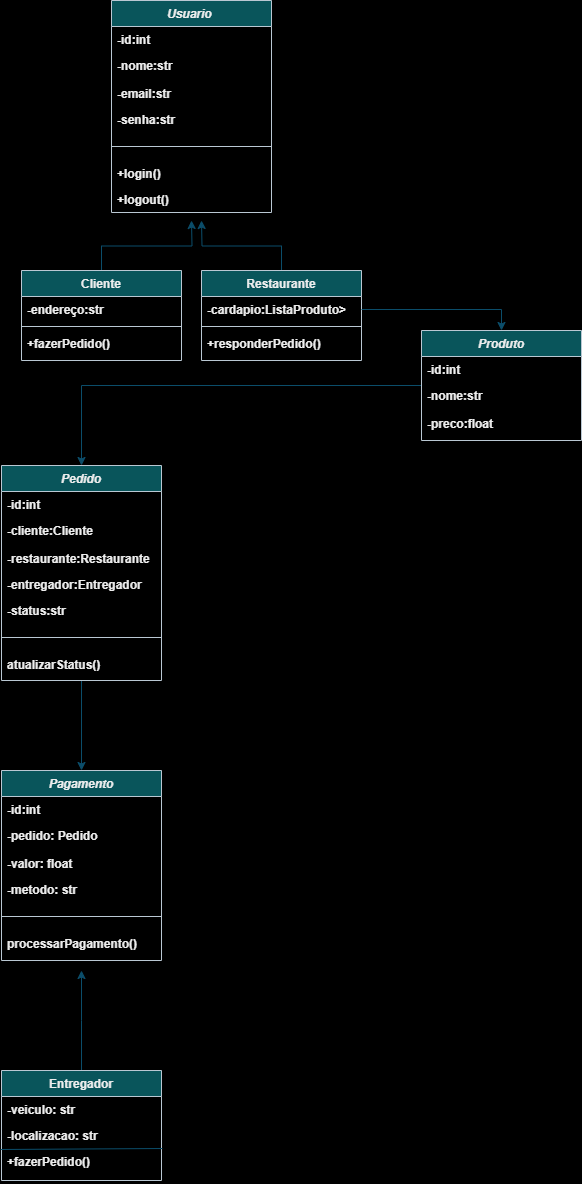

The diagram above was exported from draw.io. Its source (the exported page's mxGraphModel, read from the mxfile embedded in the PNG):
<mxGraphModel dx="839" dy="484" grid="1" gridSize="10" guides="1" tooltips="1" connect="1" arrows="1" fold="1" page="1" pageScale="1" pageWidth="827" pageHeight="1169" background="light-dark(#FFFFFF,#FFFFFF)" math="0" shadow="0">
  <root>
    <mxCell id="WIyWlLk6GJQsqaUBKTNV-0" />
    <mxCell id="WIyWlLk6GJQsqaUBKTNV-1" parent="WIyWlLk6GJQsqaUBKTNV-0" />
    <mxCell id="zkfFHV4jXpPFQw0GAbJ--0" value="Usuario " style="swimlane;fontStyle=3;align=center;verticalAlign=top;childLayout=stackLayout;horizontal=1;startSize=26;horizontalStack=0;resizeParent=1;resizeLast=0;collapsible=1;marginBottom=0;rounded=0;shadow=0;strokeWidth=1;labelBackgroundColor=none;fillColor=#09555B;strokeColor=#BAC8D3;fontColor=#EEEEEE;" parent="WIyWlLk6GJQsqaUBKTNV-1" vertex="1">
      <mxGeometry x="220" y="60" width="160" height="212" as="geometry">
        <mxRectangle x="230" y="140" width="160" height="26" as="alternateBounds" />
      </mxGeometry>
    </mxCell>
    <mxCell id="zkfFHV4jXpPFQw0GAbJ--1" value="-id:int" style="text;align=left;verticalAlign=top;spacingLeft=4;spacingRight=4;overflow=hidden;rotatable=0;points=[[0,0.5],[1,0.5]];portConstraint=eastwest;labelBackgroundColor=none;fontColor=#EEEEEE;fontStyle=1" parent="zkfFHV4jXpPFQw0GAbJ--0" vertex="1">
      <mxGeometry y="26" width="160" height="26" as="geometry" />
    </mxCell>
    <mxCell id="zkfFHV4jXpPFQw0GAbJ--2" value="-nome:str" style="text;align=left;verticalAlign=top;spacingLeft=4;spacingRight=4;overflow=hidden;rotatable=0;points=[[0,0.5],[1,0.5]];portConstraint=eastwest;rounded=0;shadow=0;html=0;labelBackgroundColor=none;fontColor=#EEEEEE;fontStyle=1" parent="zkfFHV4jXpPFQw0GAbJ--0" vertex="1">
      <mxGeometry y="52" width="160" height="28" as="geometry" />
    </mxCell>
    <mxCell id="zkfFHV4jXpPFQw0GAbJ--3" value="-email:str&#10;" style="text;align=left;verticalAlign=top;spacingLeft=4;spacingRight=4;overflow=hidden;rotatable=0;points=[[0,0.5],[1,0.5]];portConstraint=eastwest;rounded=0;shadow=0;html=0;labelBackgroundColor=none;fontColor=#EEEEEE;fontStyle=1" parent="zkfFHV4jXpPFQw0GAbJ--0" vertex="1">
      <mxGeometry y="80" width="160" height="26" as="geometry" />
    </mxCell>
    <mxCell id="3n51N9AuqZRMIo2n7m_w-0" value="-senha:str&#10;" style="text;align=left;verticalAlign=top;spacingLeft=4;spacingRight=4;overflow=hidden;rotatable=0;points=[[0,0.5],[1,0.5]];portConstraint=eastwest;rounded=0;shadow=0;html=0;labelBackgroundColor=none;fontColor=#EEEEEE;fontStyle=1" parent="zkfFHV4jXpPFQw0GAbJ--0" vertex="1">
      <mxGeometry y="106" width="160" height="26" as="geometry" />
    </mxCell>
    <mxCell id="zkfFHV4jXpPFQw0GAbJ--4" value="" style="line;html=1;strokeWidth=1;align=left;verticalAlign=middle;spacingTop=-1;spacingLeft=3;spacingRight=3;rotatable=0;labelPosition=right;points=[];portConstraint=eastwest;labelBackgroundColor=none;fillColor=#09555B;strokeColor=#BAC8D3;fontColor=#EEEEEE;fontStyle=1" parent="zkfFHV4jXpPFQw0GAbJ--0" vertex="1">
      <mxGeometry y="132" width="160" height="28" as="geometry" />
    </mxCell>
    <mxCell id="3n51N9AuqZRMIo2n7m_w-1" value="+login()" style="text;align=left;verticalAlign=top;spacingLeft=4;spacingRight=4;overflow=hidden;rotatable=0;points=[[0,0.5],[1,0.5]];portConstraint=eastwest;rounded=0;shadow=0;html=0;labelBackgroundColor=none;fontColor=#EEEEEE;fontStyle=1" parent="zkfFHV4jXpPFQw0GAbJ--0" vertex="1">
      <mxGeometry y="160" width="160" height="26" as="geometry" />
    </mxCell>
    <mxCell id="3n51N9AuqZRMIo2n7m_w-2" value="+logout()" style="text;align=left;verticalAlign=top;spacingLeft=4;spacingRight=4;overflow=hidden;rotatable=0;points=[[0,0.5],[1,0.5]];portConstraint=eastwest;rounded=0;shadow=0;html=0;labelBackgroundColor=none;fontColor=#EEEEEE;fontStyle=1" parent="zkfFHV4jXpPFQw0GAbJ--0" vertex="1">
      <mxGeometry y="186" width="160" height="26" as="geometry" />
    </mxCell>
    <mxCell id="3n51N9AuqZRMIo2n7m_w-14" style="edgeStyle=orthogonalEdgeStyle;rounded=0;orthogonalLoop=1;jettySize=auto;html=1;exitX=0.5;exitY=0;exitDx=0;exitDy=0;labelBackgroundColor=none;strokeColor=#0B4D6A;fontColor=default;fontStyle=1" parent="WIyWlLk6GJQsqaUBKTNV-1" source="zkfFHV4jXpPFQw0GAbJ--6" edge="1">
      <mxGeometry relative="1" as="geometry">
        <mxPoint x="300" y="280" as="targetPoint" />
      </mxGeometry>
    </mxCell>
    <mxCell id="zkfFHV4jXpPFQw0GAbJ--6" value="Cliente" style="swimlane;fontStyle=1;align=center;verticalAlign=top;childLayout=stackLayout;horizontal=1;startSize=26;horizontalStack=0;resizeParent=1;resizeLast=0;collapsible=1;marginBottom=0;rounded=0;shadow=0;strokeWidth=1;labelBackgroundColor=none;fillColor=#09555B;strokeColor=#BAC8D3;fontColor=#EEEEEE;" parent="WIyWlLk6GJQsqaUBKTNV-1" vertex="1">
      <mxGeometry x="130" y="330" width="160" height="90" as="geometry">
        <mxRectangle x="130" y="380" width="160" height="26" as="alternateBounds" />
      </mxGeometry>
    </mxCell>
    <mxCell id="zkfFHV4jXpPFQw0GAbJ--7" value="-endereço:str" style="text;align=left;verticalAlign=top;spacingLeft=4;spacingRight=4;overflow=hidden;rotatable=0;points=[[0,0.5],[1,0.5]];portConstraint=eastwest;labelBackgroundColor=none;fontColor=#EEEEEE;fontStyle=1" parent="zkfFHV4jXpPFQw0GAbJ--6" vertex="1">
      <mxGeometry y="26" width="160" height="26" as="geometry" />
    </mxCell>
    <mxCell id="zkfFHV4jXpPFQw0GAbJ--9" value="" style="line;html=1;strokeWidth=1;align=left;verticalAlign=middle;spacingTop=-1;spacingLeft=3;spacingRight=3;rotatable=0;labelPosition=right;points=[];portConstraint=eastwest;labelBackgroundColor=none;fillColor=#09555B;strokeColor=#BAC8D3;fontColor=#EEEEEE;fontStyle=1" parent="zkfFHV4jXpPFQw0GAbJ--6" vertex="1">
      <mxGeometry y="52" width="160" height="8" as="geometry" />
    </mxCell>
    <mxCell id="zkfFHV4jXpPFQw0GAbJ--11" value="+fazerPedido()" style="text;align=left;verticalAlign=top;spacingLeft=4;spacingRight=4;overflow=hidden;rotatable=0;points=[[0,0.5],[1,0.5]];portConstraint=eastwest;labelBackgroundColor=none;fontColor=#EEEEEE;fontStyle=1" parent="zkfFHV4jXpPFQw0GAbJ--6" vertex="1">
      <mxGeometry y="60" width="160" height="26" as="geometry" />
    </mxCell>
    <mxCell id="3n51N9AuqZRMIo2n7m_w-13" style="edgeStyle=orthogonalEdgeStyle;rounded=0;orthogonalLoop=1;jettySize=auto;html=1;labelBackgroundColor=none;strokeColor=#0B4D6A;fontColor=default;fontStyle=1" parent="WIyWlLk6GJQsqaUBKTNV-1" source="3n51N9AuqZRMIo2n7m_w-9" edge="1">
      <mxGeometry relative="1" as="geometry">
        <mxPoint x="310" y="280" as="targetPoint" />
      </mxGeometry>
    </mxCell>
    <mxCell id="3n51N9AuqZRMIo2n7m_w-9" value="Restaurante" style="swimlane;fontStyle=1;align=center;verticalAlign=top;childLayout=stackLayout;horizontal=1;startSize=26;horizontalStack=0;resizeParent=1;resizeLast=0;collapsible=1;marginBottom=0;rounded=0;shadow=0;strokeWidth=1;labelBackgroundColor=none;fillColor=#09555B;strokeColor=#BAC8D3;fontColor=#EEEEEE;" parent="WIyWlLk6GJQsqaUBKTNV-1" vertex="1">
      <mxGeometry x="310" y="330" width="160" height="90" as="geometry">
        <mxRectangle x="130" y="380" width="160" height="26" as="alternateBounds" />
      </mxGeometry>
    </mxCell>
    <mxCell id="3n51N9AuqZRMIo2n7m_w-10" value="-cardapio:ListaProduto&gt;" style="text;align=left;verticalAlign=top;spacingLeft=4;spacingRight=4;overflow=hidden;rotatable=0;points=[[0,0.5],[1,0.5]];portConstraint=eastwest;labelBackgroundColor=none;fontColor=#EEEEEE;fontStyle=1" parent="3n51N9AuqZRMIo2n7m_w-9" vertex="1">
      <mxGeometry y="26" width="160" height="26" as="geometry" />
    </mxCell>
    <mxCell id="3n51N9AuqZRMIo2n7m_w-11" value="" style="line;html=1;strokeWidth=1;align=left;verticalAlign=middle;spacingTop=-1;spacingLeft=3;spacingRight=3;rotatable=0;labelPosition=right;points=[];portConstraint=eastwest;labelBackgroundColor=none;fillColor=#09555B;strokeColor=#BAC8D3;fontColor=#EEEEEE;fontStyle=1" parent="3n51N9AuqZRMIo2n7m_w-9" vertex="1">
      <mxGeometry y="52" width="160" height="8" as="geometry" />
    </mxCell>
    <mxCell id="3n51N9AuqZRMIo2n7m_w-12" value="+responderPedido()" style="text;align=left;verticalAlign=top;spacingLeft=4;spacingRight=4;overflow=hidden;rotatable=0;points=[[0,0.5],[1,0.5]];portConstraint=eastwest;labelBackgroundColor=none;fontColor=#EEEEEE;fontStyle=1" parent="3n51N9AuqZRMIo2n7m_w-9" vertex="1">
      <mxGeometry y="60" width="160" height="20" as="geometry" />
    </mxCell>
    <mxCell id="b4AeBH2aHZIlPhFcmlAN-2" style="edgeStyle=orthogonalEdgeStyle;rounded=0;orthogonalLoop=1;jettySize=auto;html=1;entryX=0.5;entryY=0;entryDx=0;entryDy=0;labelBackgroundColor=none;strokeColor=#0B4D6A;fontColor=default;fontStyle=1" parent="WIyWlLk6GJQsqaUBKTNV-1" source="3n51N9AuqZRMIo2n7m_w-15" target="3n51N9AuqZRMIo2n7m_w-26" edge="1">
      <mxGeometry relative="1" as="geometry" />
    </mxCell>
    <mxCell id="3n51N9AuqZRMIo2n7m_w-15" value="Produto" style="swimlane;fontStyle=3;align=center;verticalAlign=top;childLayout=stackLayout;horizontal=1;startSize=26;horizontalStack=0;resizeParent=1;resizeLast=0;collapsible=1;marginBottom=0;rounded=0;shadow=0;strokeWidth=1;labelBackgroundColor=none;fillColor=#09555B;strokeColor=#BAC8D3;fontColor=#EEEEEE;" parent="WIyWlLk6GJQsqaUBKTNV-1" vertex="1">
      <mxGeometry x="530" y="390" width="160" height="110" as="geometry">
        <mxRectangle x="230" y="140" width="160" height="26" as="alternateBounds" />
      </mxGeometry>
    </mxCell>
    <mxCell id="3n51N9AuqZRMIo2n7m_w-16" value="-id:int" style="text;align=left;verticalAlign=top;spacingLeft=4;spacingRight=4;overflow=hidden;rotatable=0;points=[[0,0.5],[1,0.5]];portConstraint=eastwest;labelBackgroundColor=none;fontColor=#EEEEEE;fontStyle=1" parent="3n51N9AuqZRMIo2n7m_w-15" vertex="1">
      <mxGeometry y="26" width="160" height="26" as="geometry" />
    </mxCell>
    <mxCell id="3n51N9AuqZRMIo2n7m_w-17" value="-nome:str" style="text;align=left;verticalAlign=top;spacingLeft=4;spacingRight=4;overflow=hidden;rotatable=0;points=[[0,0.5],[1,0.5]];portConstraint=eastwest;rounded=0;shadow=0;html=0;labelBackgroundColor=none;fontColor=#EEEEEE;fontStyle=1" parent="3n51N9AuqZRMIo2n7m_w-15" vertex="1">
      <mxGeometry y="52" width="160" height="28" as="geometry" />
    </mxCell>
    <mxCell id="3n51N9AuqZRMIo2n7m_w-19" value="-preco:float" style="text;align=left;verticalAlign=top;spacingLeft=4;spacingRight=4;overflow=hidden;rotatable=0;points=[[0,0.5],[1,0.5]];portConstraint=eastwest;rounded=0;shadow=0;html=0;labelBackgroundColor=none;fontColor=#EEEEEE;fontStyle=1" parent="3n51N9AuqZRMIo2n7m_w-15" vertex="1">
      <mxGeometry y="80" width="160" height="26" as="geometry" />
    </mxCell>
    <mxCell id="3n51N9AuqZRMIo2n7m_w-25" style="edgeStyle=orthogonalEdgeStyle;rounded=0;orthogonalLoop=1;jettySize=auto;html=1;exitX=1;exitY=0.5;exitDx=0;exitDy=0;entryX=0.5;entryY=0;entryDx=0;entryDy=0;labelBackgroundColor=none;strokeColor=#0B4D6A;fontColor=default;fontStyle=1" parent="WIyWlLk6GJQsqaUBKTNV-1" source="3n51N9AuqZRMIo2n7m_w-10" target="3n51N9AuqZRMIo2n7m_w-15" edge="1">
      <mxGeometry relative="1" as="geometry" />
    </mxCell>
    <mxCell id="3Vw6JHkKZdb8w2Dl9qKN-8" style="edgeStyle=orthogonalEdgeStyle;rounded=0;orthogonalLoop=1;jettySize=auto;html=1;entryX=0.5;entryY=0;entryDx=0;entryDy=0;labelBackgroundColor=none;strokeColor=#0B4D6A;fontColor=default;fontStyle=1" parent="WIyWlLk6GJQsqaUBKTNV-1" source="3n51N9AuqZRMIo2n7m_w-26" target="3Vw6JHkKZdb8w2Dl9qKN-0" edge="1">
      <mxGeometry relative="1" as="geometry" />
    </mxCell>
    <mxCell id="3n51N9AuqZRMIo2n7m_w-26" value="Pedido" style="swimlane;fontStyle=3;align=center;verticalAlign=top;childLayout=stackLayout;horizontal=1;startSize=26;horizontalStack=0;resizeParent=1;resizeLast=0;collapsible=1;marginBottom=0;rounded=0;shadow=0;strokeWidth=1;labelBackgroundColor=none;fillColor=#09555B;strokeColor=#BAC8D3;fontColor=#EEEEEE;" parent="WIyWlLk6GJQsqaUBKTNV-1" vertex="1">
      <mxGeometry x="110" y="525" width="160" height="215" as="geometry">
        <mxRectangle x="230" y="140" width="160" height="26" as="alternateBounds" />
      </mxGeometry>
    </mxCell>
    <mxCell id="3n51N9AuqZRMIo2n7m_w-27" value="-id:int" style="text;align=left;verticalAlign=top;spacingLeft=4;spacingRight=4;overflow=hidden;rotatable=0;points=[[0,0.5],[1,0.5]];portConstraint=eastwest;labelBackgroundColor=none;fontColor=#EEEEEE;fontStyle=1" parent="3n51N9AuqZRMIo2n7m_w-26" vertex="1">
      <mxGeometry y="26" width="160" height="26" as="geometry" />
    </mxCell>
    <mxCell id="3n51N9AuqZRMIo2n7m_w-28" value="-cliente:Cliente" style="text;align=left;verticalAlign=top;spacingLeft=4;spacingRight=4;overflow=hidden;rotatable=0;points=[[0,0.5],[1,0.5]];portConstraint=eastwest;rounded=0;shadow=0;html=0;labelBackgroundColor=none;fontColor=#EEEEEE;fontStyle=1" parent="3n51N9AuqZRMIo2n7m_w-26" vertex="1">
      <mxGeometry y="52" width="160" height="28" as="geometry" />
    </mxCell>
    <mxCell id="3n51N9AuqZRMIo2n7m_w-29" value="-restaurante:Restaurante" style="text;align=left;verticalAlign=top;spacingLeft=4;spacingRight=4;overflow=hidden;rotatable=0;points=[[0,0.5],[1,0.5]];portConstraint=eastwest;rounded=0;shadow=0;html=0;labelBackgroundColor=none;fontColor=#EEEEEE;fontStyle=1" parent="3n51N9AuqZRMIo2n7m_w-26" vertex="1">
      <mxGeometry y="80" width="160" height="26" as="geometry" />
    </mxCell>
    <mxCell id="3n51N9AuqZRMIo2n7m_w-30" value="-entregador:Entregador" style="text;align=left;verticalAlign=top;spacingLeft=4;spacingRight=4;overflow=hidden;rotatable=0;points=[[0,0.5],[1,0.5]];portConstraint=eastwest;rounded=0;shadow=0;html=0;labelBackgroundColor=none;fontColor=#EEEEEE;fontStyle=1" parent="3n51N9AuqZRMIo2n7m_w-26" vertex="1">
      <mxGeometry y="106" width="160" height="26" as="geometry" />
    </mxCell>
    <mxCell id="b4AeBH2aHZIlPhFcmlAN-3" value="-status:str" style="text;align=left;verticalAlign=top;spacingLeft=4;spacingRight=4;overflow=hidden;rotatable=0;points=[[0,0.5],[1,0.5]];portConstraint=eastwest;rounded=0;shadow=0;html=0;labelBackgroundColor=none;fontColor=#EEEEEE;fontStyle=1" parent="3n51N9AuqZRMIo2n7m_w-26" vertex="1">
      <mxGeometry y="132" width="160" height="26" as="geometry" />
    </mxCell>
    <mxCell id="3n51N9AuqZRMIo2n7m_w-31" value="" style="line;html=1;strokeWidth=1;align=left;verticalAlign=middle;spacingTop=-1;spacingLeft=3;spacingRight=3;rotatable=0;labelPosition=right;points=[];portConstraint=eastwest;labelBackgroundColor=none;fillColor=#09555B;strokeColor=#BAC8D3;fontColor=#EEEEEE;fontStyle=1" parent="3n51N9AuqZRMIo2n7m_w-26" vertex="1">
      <mxGeometry y="158" width="160" height="28" as="geometry" />
    </mxCell>
    <mxCell id="3n51N9AuqZRMIo2n7m_w-33" value="atualizarStatus()" style="text;align=left;verticalAlign=top;spacingLeft=4;spacingRight=4;overflow=hidden;rotatable=0;points=[[0,0.5],[1,0.5]];portConstraint=eastwest;rounded=0;shadow=0;html=0;labelBackgroundColor=none;fontColor=#EEEEEE;fontStyle=1" parent="3n51N9AuqZRMIo2n7m_w-26" vertex="1">
      <mxGeometry y="186" width="160" height="22" as="geometry" />
    </mxCell>
    <mxCell id="3Vw6JHkKZdb8w2Dl9qKN-0" value="Pagamento" style="swimlane;fontStyle=3;align=center;verticalAlign=top;childLayout=stackLayout;horizontal=1;startSize=26;horizontalStack=0;resizeParent=1;resizeLast=0;collapsible=1;marginBottom=0;rounded=0;shadow=0;strokeWidth=1;labelBackgroundColor=none;fillColor=#09555B;strokeColor=#BAC8D3;fontColor=#EEEEEE;" parent="WIyWlLk6GJQsqaUBKTNV-1" vertex="1">
      <mxGeometry x="110" y="830" width="160" height="190" as="geometry">
        <mxRectangle x="230" y="140" width="160" height="26" as="alternateBounds" />
      </mxGeometry>
    </mxCell>
    <mxCell id="3Vw6JHkKZdb8w2Dl9qKN-1" value="-id:int" style="text;align=left;verticalAlign=top;spacingLeft=4;spacingRight=4;overflow=hidden;rotatable=0;points=[[0,0.5],[1,0.5]];portConstraint=eastwest;labelBackgroundColor=none;fontColor=#EEEEEE;fontStyle=1" parent="3Vw6JHkKZdb8w2Dl9qKN-0" vertex="1">
      <mxGeometry y="26" width="160" height="26" as="geometry" />
    </mxCell>
    <mxCell id="3Vw6JHkKZdb8w2Dl9qKN-2" value="-pedido: Pedido" style="text;align=left;verticalAlign=top;spacingLeft=4;spacingRight=4;overflow=hidden;rotatable=0;points=[[0,0.5],[1,0.5]];portConstraint=eastwest;rounded=0;shadow=0;html=0;labelBackgroundColor=none;fontColor=#EEEEEE;fontStyle=1" parent="3Vw6JHkKZdb8w2Dl9qKN-0" vertex="1">
      <mxGeometry y="52" width="160" height="28" as="geometry" />
    </mxCell>
    <mxCell id="3Vw6JHkKZdb8w2Dl9qKN-3" value="-valor: float" style="text;align=left;verticalAlign=top;spacingLeft=4;spacingRight=4;overflow=hidden;rotatable=0;points=[[0,0.5],[1,0.5]];portConstraint=eastwest;rounded=0;shadow=0;html=0;labelBackgroundColor=none;fontColor=#EEEEEE;fontStyle=1" parent="3Vw6JHkKZdb8w2Dl9qKN-0" vertex="1">
      <mxGeometry y="80" width="160" height="26" as="geometry" />
    </mxCell>
    <mxCell id="3Vw6JHkKZdb8w2Dl9qKN-4" value="-metodo: str" style="text;align=left;verticalAlign=top;spacingLeft=4;spacingRight=4;overflow=hidden;rotatable=0;points=[[0,0.5],[1,0.5]];portConstraint=eastwest;rounded=0;shadow=0;html=0;labelBackgroundColor=none;fontColor=#EEEEEE;fontStyle=1" parent="3Vw6JHkKZdb8w2Dl9qKN-0" vertex="1">
      <mxGeometry y="106" width="160" height="26" as="geometry" />
    </mxCell>
    <mxCell id="3Vw6JHkKZdb8w2Dl9qKN-5" value="" style="line;html=1;strokeWidth=1;align=left;verticalAlign=middle;spacingTop=-1;spacingLeft=3;spacingRight=3;rotatable=0;labelPosition=right;points=[];portConstraint=eastwest;labelBackgroundColor=none;fillColor=#09555B;strokeColor=#BAC8D3;fontColor=#EEEEEE;fontStyle=1" parent="3Vw6JHkKZdb8w2Dl9qKN-0" vertex="1">
      <mxGeometry y="132" width="160" height="28" as="geometry" />
    </mxCell>
    <mxCell id="3Vw6JHkKZdb8w2Dl9qKN-7" value="processarPagamento()" style="text;align=left;verticalAlign=top;spacingLeft=4;spacingRight=4;overflow=hidden;rotatable=0;points=[[0,0.5],[1,0.5]];portConstraint=eastwest;rounded=0;shadow=0;html=0;labelBackgroundColor=none;fontColor=#EEEEEE;fontStyle=1" parent="3Vw6JHkKZdb8w2Dl9qKN-0" vertex="1">
      <mxGeometry y="160" width="160" height="26" as="geometry" />
    </mxCell>
    <mxCell id="3Vw6JHkKZdb8w2Dl9qKN-15" style="edgeStyle=orthogonalEdgeStyle;rounded=0;orthogonalLoop=1;jettySize=auto;html=1;labelBackgroundColor=none;strokeColor=#0B4D6A;fontColor=default;fontStyle=1" parent="WIyWlLk6GJQsqaUBKTNV-1" source="3Vw6JHkKZdb8w2Dl9qKN-9" edge="1">
      <mxGeometry relative="1" as="geometry">
        <mxPoint x="190" y="1030" as="targetPoint" />
      </mxGeometry>
    </mxCell>
    <mxCell id="3Vw6JHkKZdb8w2Dl9qKN-9" value="Entregador" style="swimlane;fontStyle=1;align=center;verticalAlign=top;childLayout=stackLayout;horizontal=1;startSize=26;horizontalStack=0;resizeParent=1;resizeLast=0;collapsible=1;marginBottom=0;rounded=0;shadow=0;strokeWidth=1;labelBackgroundColor=none;fillColor=#09555B;strokeColor=#BAC8D3;fontColor=#EEEEEE;" parent="WIyWlLk6GJQsqaUBKTNV-1" vertex="1">
      <mxGeometry x="110" y="1130" width="160" height="110" as="geometry">
        <mxRectangle x="130" y="380" width="160" height="26" as="alternateBounds" />
      </mxGeometry>
    </mxCell>
    <mxCell id="3Vw6JHkKZdb8w2Dl9qKN-10" value="-veiculo: str" style="text;align=left;verticalAlign=top;spacingLeft=4;spacingRight=4;overflow=hidden;rotatable=0;points=[[0,0.5],[1,0.5]];portConstraint=eastwest;labelBackgroundColor=none;fontColor=#EEEEEE;fontStyle=1" parent="3Vw6JHkKZdb8w2Dl9qKN-9" vertex="1">
      <mxGeometry y="26" width="160" height="26" as="geometry" />
    </mxCell>
    <mxCell id="3Vw6JHkKZdb8w2Dl9qKN-13" value="-localizacao: str" style="text;align=left;verticalAlign=top;spacingLeft=4;spacingRight=4;overflow=hidden;rotatable=0;points=[[0,0.5],[1,0.5]];portConstraint=eastwest;labelBackgroundColor=none;fontColor=#EEEEEE;fontStyle=1" parent="3Vw6JHkKZdb8w2Dl9qKN-9" vertex="1">
      <mxGeometry y="52" width="160" height="26" as="geometry" />
    </mxCell>
    <mxCell id="3Vw6JHkKZdb8w2Dl9qKN-14" value="" style="endArrow=none;html=1;rounded=0;entryX=1.006;entryY=0;entryDx=0;entryDy=0;entryPerimeter=0;exitX=-0.006;exitY=0.031;exitDx=0;exitDy=0;exitPerimeter=0;labelBackgroundColor=none;strokeColor=#0B4D6A;fontColor=default;fontStyle=1" parent="3Vw6JHkKZdb8w2Dl9qKN-9" source="3Vw6JHkKZdb8w2Dl9qKN-12" target="3Vw6JHkKZdb8w2Dl9qKN-12" edge="1">
      <mxGeometry width="50" height="50" relative="1" as="geometry">
        <mxPoint x="30" y="78" as="sourcePoint" />
        <mxPoint x="100" y="78" as="targetPoint" />
      </mxGeometry>
    </mxCell>
    <mxCell id="3Vw6JHkKZdb8w2Dl9qKN-12" value="+fazerPedido()" style="text;align=left;verticalAlign=top;spacingLeft=4;spacingRight=4;overflow=hidden;rotatable=0;points=[[0,0.5],[1,0.5]];portConstraint=eastwest;labelBackgroundColor=none;fontColor=#EEEEEE;fontStyle=1" parent="3Vw6JHkKZdb8w2Dl9qKN-9" vertex="1">
      <mxGeometry y="78" width="160" height="32" as="geometry" />
    </mxCell>
  </root>
</mxGraphModel>